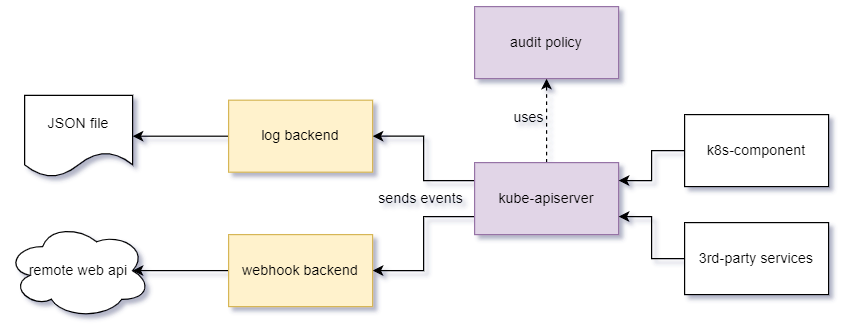

The diagram above was exported from draw.io. Its source (the exported page's mxGraphModel, read from the mxfile embedded in the PNG):
<mxGraphModel dx="1771" dy="641" grid="1" gridSize="10" guides="1" tooltips="1" connect="1" arrows="1" fold="1" page="1" pageScale="1" pageWidth="850" pageHeight="1100" math="0" shadow="0">
  <root>
    <mxCell id="0" />
    <mxCell id="1" parent="0" />
    <mxCell id="2" style="edgeStyle=orthogonalEdgeStyle;rounded=0;orthogonalLoop=1;jettySize=auto;html=1;exitX=0.5;exitY=0;exitDx=0;exitDy=0;entryX=0.5;entryY=1;entryDx=0;entryDy=0;dashed=1;" edge="1" source="5" target="10" parent="1">
      <mxGeometry relative="1" as="geometry" />
    </mxCell>
    <mxCell id="3" style="edgeStyle=orthogonalEdgeStyle;rounded=0;orthogonalLoop=1;jettySize=auto;html=1;exitX=0;exitY=0.25;exitDx=0;exitDy=0;" edge="1" source="5" target="13" parent="1">
      <mxGeometry relative="1" as="geometry" />
    </mxCell>
    <mxCell id="4" style="edgeStyle=orthogonalEdgeStyle;rounded=0;orthogonalLoop=1;jettySize=auto;html=1;exitX=0;exitY=0.75;exitDx=0;exitDy=0;entryX=1;entryY=0.5;entryDx=0;entryDy=0;" edge="1" source="5" target="15" parent="1">
      <mxGeometry relative="1" as="geometry" />
    </mxCell>
    <mxCell id="5" value="kube-apiserver" style="rounded=0;whiteSpace=wrap;html=1;fillColor=#e1d5e7;strokeColor=#9673a6;" vertex="1" parent="1">
      <mxGeometry x="-335" y="760" width="120" height="60" as="geometry" />
    </mxCell>
    <mxCell id="6" style="edgeStyle=orthogonalEdgeStyle;rounded=0;orthogonalLoop=1;jettySize=auto;html=1;exitX=0;exitY=0.5;exitDx=0;exitDy=0;entryX=1;entryY=0.25;entryDx=0;entryDy=0;" edge="1" source="7" target="5" parent="1">
      <mxGeometry relative="1" as="geometry" />
    </mxCell>
    <mxCell id="7" value="k8s-component" style="rounded=0;whiteSpace=wrap;html=1;" vertex="1" parent="1">
      <mxGeometry x="-160" y="720" width="120" height="60" as="geometry" />
    </mxCell>
    <mxCell id="8" style="edgeStyle=orthogonalEdgeStyle;rounded=0;orthogonalLoop=1;jettySize=auto;html=1;exitX=0;exitY=0.5;exitDx=0;exitDy=0;entryX=1;entryY=0.75;entryDx=0;entryDy=0;" edge="1" source="9" target="5" parent="1">
      <mxGeometry relative="1" as="geometry" />
    </mxCell>
    <mxCell id="9" value="3rd-party services" style="rounded=0;whiteSpace=wrap;html=1;" vertex="1" parent="1">
      <mxGeometry x="-160" y="810" width="120" height="60" as="geometry" />
    </mxCell>
    <mxCell id="10" value="audit policy" style="rounded=0;whiteSpace=wrap;html=1;fillColor=#e1d5e7;strokeColor=#9673a6;" vertex="1" parent="1">
      <mxGeometry x="-335" y="630" width="120" height="60" as="geometry" />
    </mxCell>
    <mxCell id="11" value="uses" style="text;html=1;align=center;verticalAlign=middle;resizable=0;points=[];autosize=1;strokeColor=none;fillColor=none;" vertex="1" parent="1">
      <mxGeometry x="-315" y="708" width="50" height="30" as="geometry" />
    </mxCell>
    <mxCell id="12" style="edgeStyle=orthogonalEdgeStyle;rounded=0;orthogonalLoop=1;jettySize=auto;html=1;exitX=0;exitY=0.5;exitDx=0;exitDy=0;" edge="1" source="13" target="16" parent="1">
      <mxGeometry relative="1" as="geometry" />
    </mxCell>
    <mxCell id="13" value="log backend" style="rounded=0;whiteSpace=wrap;html=1;fillColor=#fff2cc;strokeColor=#d6b656;" vertex="1" parent="1">
      <mxGeometry x="-540" y="708" width="120" height="60" as="geometry" />
    </mxCell>
    <mxCell id="14" style="edgeStyle=orthogonalEdgeStyle;rounded=0;orthogonalLoop=1;jettySize=auto;html=1;exitX=0;exitY=0.5;exitDx=0;exitDy=0;entryX=0.875;entryY=0.5;entryDx=0;entryDy=0;entryPerimeter=0;" edge="1" source="15" target="17" parent="1">
      <mxGeometry relative="1" as="geometry" />
    </mxCell>
    <mxCell id="15" value="webhook backend" style="rounded=0;whiteSpace=wrap;html=1;fillColor=#fff2cc;strokeColor=#d6b656;" vertex="1" parent="1">
      <mxGeometry x="-540" y="820" width="120" height="60" as="geometry" />
    </mxCell>
    <mxCell id="16" value="JSON file" style="shape=document;whiteSpace=wrap;html=1;boundedLbl=1;" vertex="1" parent="1">
      <mxGeometry x="-710" y="704" width="90" height="68" as="geometry" />
    </mxCell>
    <mxCell id="17" value="remote web api" style="ellipse;shape=cloud;whiteSpace=wrap;html=1;" vertex="1" parent="1">
      <mxGeometry x="-725" y="810" width="120" height="80" as="geometry" />
    </mxCell>
    <mxCell id="18" value="sends events" style="text;html=1;align=center;verticalAlign=middle;resizable=0;points=[];autosize=1;strokeColor=none;fillColor=none;" vertex="1" parent="1">
      <mxGeometry x="-425" y="775" width="90" height="30" as="geometry" />
    </mxCell>
  </root>
</mxGraphModel>